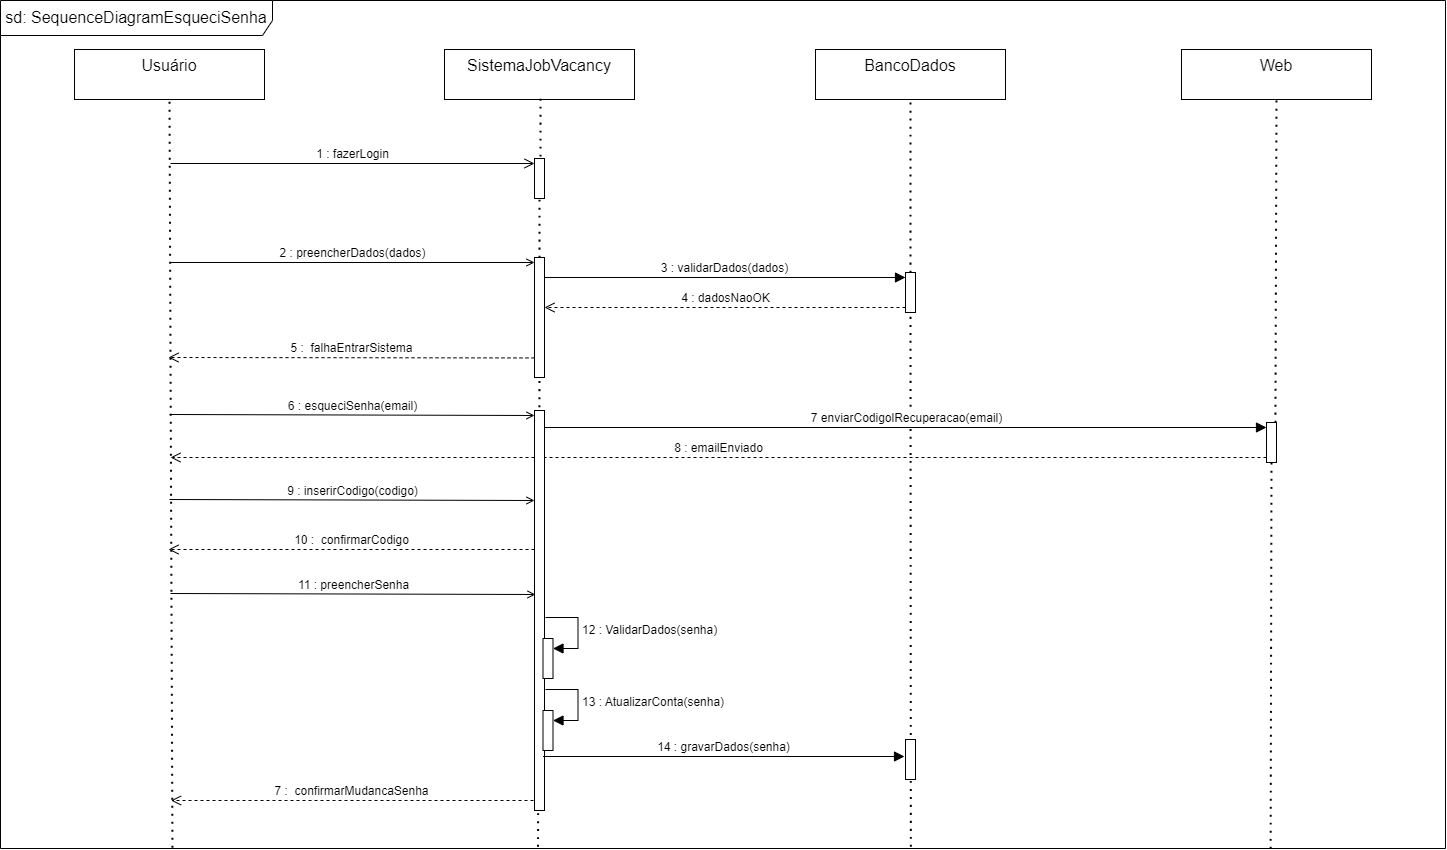

The diagram above was exported from draw.io. Its source (the exported page's mxGraphModel, read from the mxfile embedded in the PNG):
<mxGraphModel dx="2733" dy="1802" grid="0" gridSize="10" guides="1" tooltips="1" connect="1" arrows="1" fold="1" page="0" pageScale="1" pageWidth="827" pageHeight="1169" math="0" shadow="0">
  <root>
    <mxCell id="J5t_55AkR0SlnpsfdXJb-0" />
    <mxCell id="J5t_55AkR0SlnpsfdXJb-1" parent="J5t_55AkR0SlnpsfdXJb-0" />
    <mxCell id="J5t_55AkR0SlnpsfdXJb-2" value="" style="rounded=0;whiteSpace=wrap;html=1;fontSize=16;" vertex="1" parent="J5t_55AkR0SlnpsfdXJb-1">
      <mxGeometry x="-144" y="-73" width="660" height="485" as="geometry" />
    </mxCell>
    <mxCell id="J5t_55AkR0SlnpsfdXJb-3" value="Usuário" style="shape=umlActor;verticalLabelPosition=bottom;verticalAlign=top;html=1;outlineConnect=0;fontSize=16;" vertex="1" parent="J5t_55AkR0SlnpsfdXJb-1">
      <mxGeometry x="-223" y="155" width="30" height="60" as="geometry" />
    </mxCell>
    <mxCell id="J5t_55AkR0SlnpsfdXJb-4" value="Fazer Login" style="ellipse;whiteSpace=wrap;html=1;fontSize=16;" vertex="1" parent="J5t_55AkR0SlnpsfdXJb-1">
      <mxGeometry x="-88" y="145" width="120" height="80" as="geometry" />
    </mxCell>
    <mxCell id="J5t_55AkR0SlnpsfdXJb-5" value="" style="endArrow=none;html=1;rounded=0;fontSize=12;startSize=8;endSize=8;curved=1;entryX=0;entryY=0.5;entryDx=0;entryDy=0;" edge="1" parent="J5t_55AkR0SlnpsfdXJb-1" source="J5t_55AkR0SlnpsfdXJb-3" target="J5t_55AkR0SlnpsfdXJb-4">
      <mxGeometry width="50" height="50" relative="1" as="geometry">
        <mxPoint x="-122" y="231" as="sourcePoint" />
        <mxPoint x="-46" y="220" as="targetPoint" />
      </mxGeometry>
    </mxCell>
    <mxCell id="J5t_55AkR0SlnpsfdXJb-6" value="&amp;lt;&amp;lt;includes&amp;gt;&amp;gt;" style="endArrow=open;endSize=12;dashed=1;html=1;rounded=0;fontSize=12;curved=1;exitX=0.5;exitY=0;exitDx=0;exitDy=0;entryX=0;entryY=1;entryDx=0;entryDy=0;" edge="1" parent="J5t_55AkR0SlnpsfdXJb-1" source="J5t_55AkR0SlnpsfdXJb-4" target="J5t_55AkR0SlnpsfdXJb-7">
      <mxGeometry width="160" relative="1" as="geometry">
        <mxPoint x="-121" y="245" as="sourcePoint" />
        <mxPoint x="49" y="69" as="targetPoint" />
      </mxGeometry>
    </mxCell>
    <mxCell id="J5t_55AkR0SlnpsfdXJb-7" value="Preencher campos de dados" style="ellipse;whiteSpace=wrap;html=1;fontSize=16;" vertex="1" parent="J5t_55AkR0SlnpsfdXJb-1">
      <mxGeometry x="54" y="1" width="120" height="80" as="geometry" />
    </mxCell>
    <mxCell id="J5t_55AkR0SlnpsfdXJb-8" value="&amp;lt;&amp;lt;includes&amp;gt;&amp;gt;" style="endArrow=open;endSize=12;dashed=1;html=1;rounded=0;fontSize=12;curved=1;exitX=1;exitY=0.5;exitDx=0;exitDy=0;entryX=0;entryY=0.5;entryDx=0;entryDy=0;" edge="1" parent="J5t_55AkR0SlnpsfdXJb-1" source="J5t_55AkR0SlnpsfdXJb-7" target="J5t_55AkR0SlnpsfdXJb-9">
      <mxGeometry width="160" relative="1" as="geometry">
        <mxPoint x="230" y="100" as="sourcePoint" />
        <mxPoint x="307" y="24" as="targetPoint" />
      </mxGeometry>
    </mxCell>
    <mxCell id="J5t_55AkR0SlnpsfdXJb-9" value="Validar os campos" style="ellipse;whiteSpace=wrap;html=1;fontSize=16;" vertex="1" parent="J5t_55AkR0SlnpsfdXJb-1">
      <mxGeometry x="321" y="1" width="120" height="80" as="geometry" />
    </mxCell>
    <mxCell id="J5t_55AkR0SlnpsfdXJb-10" value="Banco de Dados" style="shape=umlActor;verticalLabelPosition=bottom;verticalAlign=top;html=1;outlineConnect=0;fontSize=16;" vertex="1" parent="J5t_55AkR0SlnpsfdXJb-1">
      <mxGeometry x="573" y="11" width="30" height="60" as="geometry" />
    </mxCell>
    <mxCell id="J5t_55AkR0SlnpsfdXJb-11" value="" style="endArrow=none;html=1;rounded=0;fontSize=12;startSize=8;endSize=8;curved=1;exitX=1;exitY=0.5;exitDx=0;exitDy=0;" edge="1" parent="J5t_55AkR0SlnpsfdXJb-1" source="J5t_55AkR0SlnpsfdXJb-9" target="J5t_55AkR0SlnpsfdXJb-10">
      <mxGeometry width="50" height="50" relative="1" as="geometry">
        <mxPoint x="379" y="171" as="sourcePoint" />
        <mxPoint x="484" y="171" as="targetPoint" />
      </mxGeometry>
    </mxCell>
    <mxCell id="J5t_55AkR0SlnpsfdXJb-12" value="&amp;lt;&amp;lt;extend&amp;gt;&amp;gt;" style="endArrow=open;endSize=12;dashed=1;html=1;rounded=0;fontSize=12;curved=1;exitX=0;exitY=0;exitDx=0;exitDy=0;entryX=0.5;entryY=1;entryDx=0;entryDy=0;" edge="1" parent="J5t_55AkR0SlnpsfdXJb-1" source="J5t_55AkR0SlnpsfdXJb-13" target="J5t_55AkR0SlnpsfdXJb-4">
      <mxGeometry width="160" relative="1" as="geometry">
        <mxPoint x="-28" y="423" as="sourcePoint" />
        <mxPoint x="-63" y="286" as="targetPoint" />
      </mxGeometry>
    </mxCell>
    <mxCell id="J5t_55AkR0SlnpsfdXJb-13" value="Recuperar senha" style="ellipse;whiteSpace=wrap;html=1;fontSize=16;" vertex="1" parent="J5t_55AkR0SlnpsfdXJb-1">
      <mxGeometry x="54" y="279" width="120" height="80" as="geometry" />
    </mxCell>
    <mxCell id="J5t_55AkR0SlnpsfdXJb-14" value="Login" style="text;html=1;strokeColor=none;fillColor=none;align=center;verticalAlign=middle;whiteSpace=wrap;rounded=0;fontSize=17;" vertex="1" parent="J5t_55AkR0SlnpsfdXJb-1">
      <mxGeometry x="156" y="-73" width="60" height="30" as="geometry" />
    </mxCell>
  </root>
</mxGraphModel>